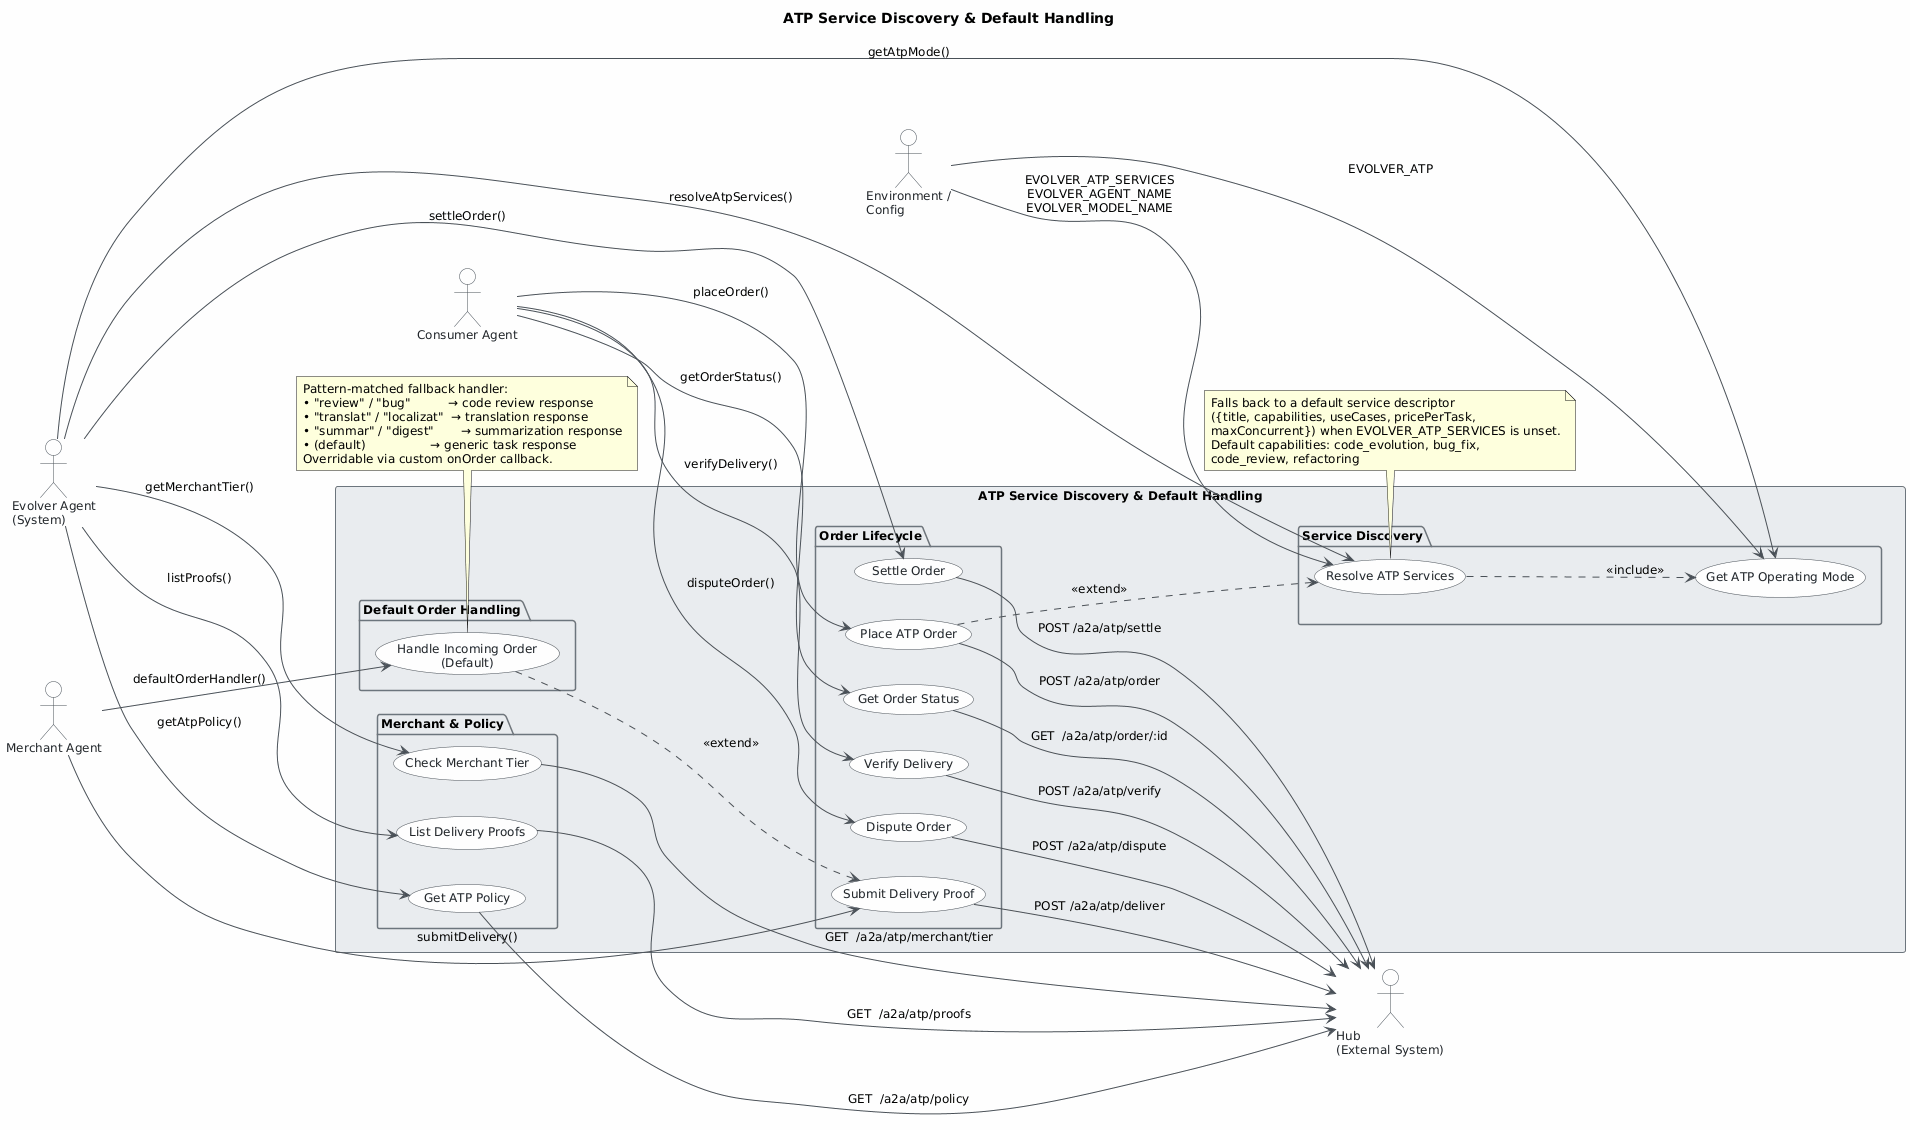

The diagram above was rendered by PlantUML. Its source (embedded in the PNG):
@startuml
skinparam classAttributeIconSize 0
skinparam shadowing false
skinparam defaultFontName "Segoe UI"
skinparam defaultFontSize 12
skinparam backgroundColor #FEFEFE
skinparam usecase {
    BackgroundColor #F8F9FA
    BorderColor #495057
    ArrowColor #495057
    FontColor #212529
}
skinparam actor {
    BackgroundColor #F8F9FA
    BorderColor #495057
    FontColor #212529
}
skinparam package {
    BackgroundColor #E9ECEF
    BorderColor #6C757D
}

title ATP Service Discovery & Default Handling

left to right direction

actor "Evolver Agent\n(System)" as Evolver
actor "Consumer Agent" as Consumer
actor "Merchant Agent" as Merchant
actor "Hub\n(External System)" as Hub
actor "Environment /\nConfig" as EnvConfig

rectangle "ATP Service Discovery & Default Handling" {

    package "Service Discovery" {
        usecase "Resolve ATP Services" as UC1
        usecase "Get ATP Operating Mode" as UC2
    }

    package "Default Order Handling" {
        usecase "Handle Incoming Order\n(Default)" as UC3
    }

    package "Order Lifecycle" {
        usecase "Place ATP Order" as UC4
        usecase "Submit Delivery Proof" as UC5
        usecase "Verify Delivery" as UC6
        usecase "Settle Order" as UC7
        usecase "Dispute Order" as UC8
        usecase "Get Order Status" as UC10
    }

    package "Merchant & Policy" {
        usecase "Check Merchant Tier" as UC9
        usecase "List Delivery Proofs" as UC11
        usecase "Get ATP Policy" as UC12
    }
}

' ── Evolver Agent interactions ──────────────────────────────────────────────
Evolver --> UC1 : resolveAtpServices()
Evolver --> UC2 : getAtpMode()
Evolver --> UC7 : settleOrder()
Evolver --> UC9 : getMerchantTier()
Evolver --> UC11 : listProofs()
Evolver --> UC12 : getAtpPolicy()

' ── Consumer Agent interactions ──────────────────────────────────────────────
Consumer --> UC4 : placeOrder()
Consumer --> UC6 : verifyDelivery()
Consumer --> UC8 : disputeOrder()
Consumer --> UC10 : getOrderStatus()

' ── Merchant Agent interactions ──────────────────────────────────────────────
Merchant --> UC3 : defaultOrderHandler()
Merchant --> UC5 : submitDelivery()

' ── Environment / Config supplies env vars ───────────────────────────────────
EnvConfig --> UC1 : EVOLVER_ATP_SERVICES\nEVOLVER_AGENT_NAME\nEVOLVER_MODEL_NAME
EnvConfig --> UC2 : EVOLVER_ATP

' ── Hub as external target of HTTP calls ────────────────────────────────────
UC4  --> Hub : POST /a2a/atp/order
UC5  --> Hub : POST /a2a/atp/deliver
UC6  --> Hub : POST /a2a/atp/verify
UC7  --> Hub : POST /a2a/atp/settle
UC8  --> Hub : POST /a2a/atp/dispute
UC9  --> Hub : GET  /a2a/atp/merchant/tier
UC10 --> Hub : GET  /a2a/atp/order/:id
UC11 --> Hub : GET  /a2a/atp/proofs
UC12 --> Hub : GET  /a2a/atp/policy

' ── Include / Extend relationships ──────────────────────────────────────────
UC1 ..> UC2 : <<include>>
UC3 ..> UC5 : <<extend>>
UC4 ..> UC1 : <<extend>>

note bottom of UC1
  Falls back to a default service descriptor
  ({title, capabilities, useCases, pricePerTask,
  maxConcurrent}) when EVOLVER_ATP_SERVICES is unset.
  Default capabilities: code_evolution, bug_fix,
  code_review, refactoring
end note

note bottom of UC3
  Pattern-matched fallback handler:
  • "review" / "bug"          → code review response
  • "translat" / "localizat"  → translation response
  • "summar" / "digest"       → summarization response
  • (default)                 → generic task response
  Overridable via custom onOrder callback.
end note
@enduml